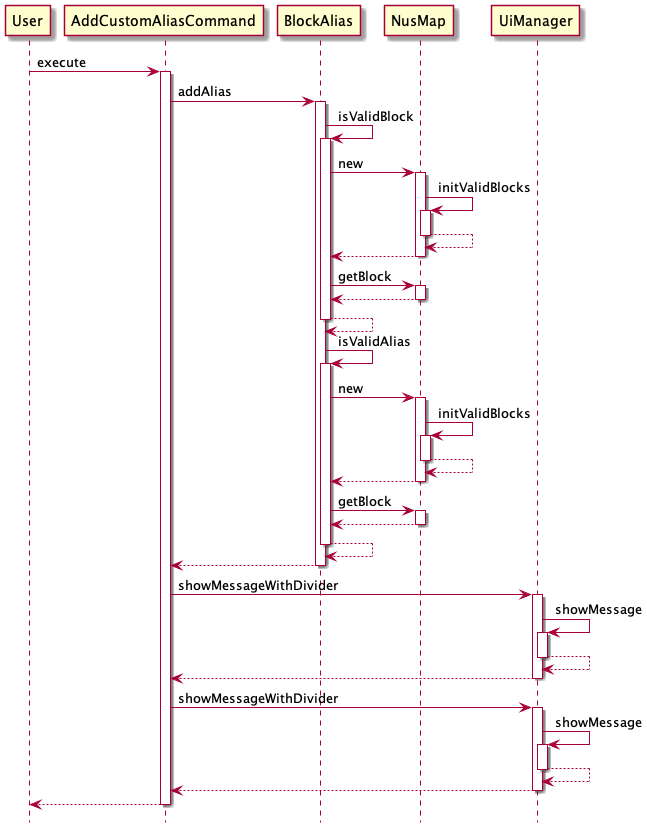

The diagram above was rendered by PlantUML. Its source (embedded in the PNG):
@startuml
hide footbox

participant User
User -> AddCustomAliasCommand : execute
activate AddCustomAliasCommand
AddCustomAliasCommand -> BlockAlias : addAlias
activate BlockAlias
BlockAlias -> BlockAlias : isValidBlock
activate BlockAlias
BlockAlias -> NusMap : new
activate NusMap
NusMap -> NusMap : initValidBlocks
activate NusMap
NusMap --> NusMap
deactivate NusMap
NusMap --> BlockAlias
deactivate NusMap
BlockAlias -> NusMap : getBlock
activate NusMap
NusMap --> BlockAlias
deactivate NusMap
BlockAlias --> BlockAlias
deactivate BlockAlias
BlockAlias -> BlockAlias : isValidAlias
activate BlockAlias
BlockAlias -> NusMap : new
activate NusMap
NusMap -> NusMap : initValidBlocks
activate NusMap
NusMap --> NusMap
deactivate NusMap
NusMap --> BlockAlias
deactivate NusMap
BlockAlias -> NusMap : getBlock
activate NusMap
NusMap --> BlockAlias
deactivate NusMap
BlockAlias --> BlockAlias
deactivate BlockAlias
BlockAlias --> AddCustomAliasCommand
deactivate BlockAlias
AddCustomAliasCommand -> UiManager : showMessageWithDivider
activate UiManager
UiManager -> UiManager : showMessage
activate UiManager
UiManager --> UiManager
deactivate UiManager
UiManager --> AddCustomAliasCommand
deactivate UiManager
AddCustomAliasCommand -> UiManager : showMessageWithDivider
activate UiManager
UiManager -> UiManager : showMessage
activate UiManager
UiManager --> UiManager
deactivate UiManager
UiManager --> AddCustomAliasCommand
deactivate UiManager
return


@enduml